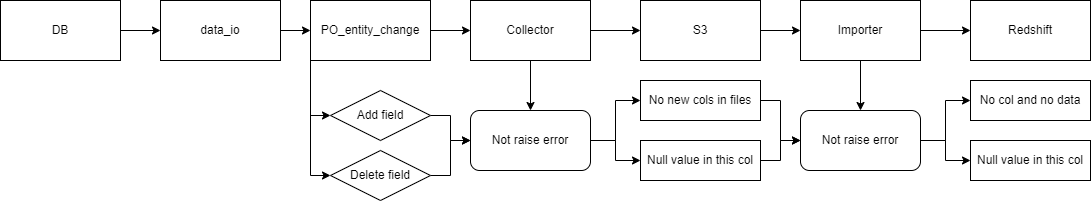

The diagram above was exported from draw.io. Its source (the exported page's mxGraphModel, read from the mxfile embedded in the PNG):
<mxGraphModel dx="1564" dy="856" grid="1" gridSize="10" guides="1" tooltips="1" connect="1" arrows="1" fold="1" page="1" pageScale="1" pageWidth="850" pageHeight="1100" math="0" shadow="0">
  <root>
    <mxCell id="0" />
    <mxCell id="1" parent="0" />
    <mxCell id="6PLqla18NBNneZf4Ns0l-15" style="edgeStyle=orthogonalEdgeStyle;rounded=0;orthogonalLoop=1;jettySize=auto;html=1;entryX=0;entryY=0.5;entryDx=0;entryDy=0;" edge="1" parent="1" source="6PLqla18NBNneZf4Ns0l-13" target="6PLqla18NBNneZf4Ns0l-14">
      <mxGeometry relative="1" as="geometry" />
    </mxCell>
    <mxCell id="6PLqla18NBNneZf4Ns0l-13" value="DB" style="rounded=0;whiteSpace=wrap;html=1;" vertex="1" parent="1">
      <mxGeometry x="40" y="280" width="120" height="60" as="geometry" />
    </mxCell>
    <mxCell id="6PLqla18NBNneZf4Ns0l-17" style="edgeStyle=orthogonalEdgeStyle;rounded=0;orthogonalLoop=1;jettySize=auto;html=1;entryX=0;entryY=0.5;entryDx=0;entryDy=0;" edge="1" parent="1" source="6PLqla18NBNneZf4Ns0l-14" target="6PLqla18NBNneZf4Ns0l-16">
      <mxGeometry relative="1" as="geometry" />
    </mxCell>
    <mxCell id="6PLqla18NBNneZf4Ns0l-14" value="data_io" style="rounded=0;whiteSpace=wrap;html=1;" vertex="1" parent="1">
      <mxGeometry x="200" y="280" width="120" height="60" as="geometry" />
    </mxCell>
    <mxCell id="6PLqla18NBNneZf4Ns0l-19" style="edgeStyle=orthogonalEdgeStyle;rounded=0;orthogonalLoop=1;jettySize=auto;html=1;entryX=0;entryY=0.5;entryDx=0;entryDy=0;" edge="1" parent="1" source="6PLqla18NBNneZf4Ns0l-16" target="6PLqla18NBNneZf4Ns0l-18">
      <mxGeometry relative="1" as="geometry" />
    </mxCell>
    <mxCell id="6PLqla18NBNneZf4Ns0l-33" style="edgeStyle=orthogonalEdgeStyle;rounded=0;orthogonalLoop=1;jettySize=auto;html=1;exitX=0;exitY=1;exitDx=0;exitDy=0;entryX=0;entryY=0.5;entryDx=0;entryDy=0;" edge="1" parent="1" source="6PLqla18NBNneZf4Ns0l-16" target="6PLqla18NBNneZf4Ns0l-26">
      <mxGeometry relative="1" as="geometry" />
    </mxCell>
    <mxCell id="6PLqla18NBNneZf4Ns0l-35" style="edgeStyle=orthogonalEdgeStyle;rounded=0;orthogonalLoop=1;jettySize=auto;html=1;exitX=0;exitY=1;exitDx=0;exitDy=0;entryX=0;entryY=0.5;entryDx=0;entryDy=0;" edge="1" parent="1" source="6PLqla18NBNneZf4Ns0l-16" target="6PLqla18NBNneZf4Ns0l-27">
      <mxGeometry relative="1" as="geometry" />
    </mxCell>
    <mxCell id="6PLqla18NBNneZf4Ns0l-16" value="PO_entity_change" style="rounded=0;whiteSpace=wrap;html=1;" vertex="1" parent="1">
      <mxGeometry x="350" y="280" width="120" height="60" as="geometry" />
    </mxCell>
    <mxCell id="6PLqla18NBNneZf4Ns0l-21" style="edgeStyle=orthogonalEdgeStyle;rounded=0;orthogonalLoop=1;jettySize=auto;html=1;entryX=0;entryY=0.5;entryDx=0;entryDy=0;" edge="1" parent="1" source="6PLqla18NBNneZf4Ns0l-18" target="6PLqla18NBNneZf4Ns0l-20">
      <mxGeometry relative="1" as="geometry" />
    </mxCell>
    <mxCell id="6PLqla18NBNneZf4Ns0l-42" style="edgeStyle=orthogonalEdgeStyle;rounded=0;orthogonalLoop=1;jettySize=auto;html=1;entryX=0.5;entryY=0;entryDx=0;entryDy=0;" edge="1" parent="1" source="6PLqla18NBNneZf4Ns0l-18" target="6PLqla18NBNneZf4Ns0l-39">
      <mxGeometry relative="1" as="geometry" />
    </mxCell>
    <mxCell id="6PLqla18NBNneZf4Ns0l-18" value="Collector" style="rounded=0;whiteSpace=wrap;html=1;" vertex="1" parent="1">
      <mxGeometry x="510" y="280" width="120" height="60" as="geometry" />
    </mxCell>
    <mxCell id="6PLqla18NBNneZf4Ns0l-24" style="edgeStyle=orthogonalEdgeStyle;rounded=0;orthogonalLoop=1;jettySize=auto;html=1;entryX=0;entryY=0.5;entryDx=0;entryDy=0;" edge="1" parent="1" source="6PLqla18NBNneZf4Ns0l-20" target="6PLqla18NBNneZf4Ns0l-22">
      <mxGeometry relative="1" as="geometry" />
    </mxCell>
    <mxCell id="6PLqla18NBNneZf4Ns0l-20" value="S3" style="rounded=0;whiteSpace=wrap;html=1;" vertex="1" parent="1">
      <mxGeometry x="680" y="280" width="120" height="60" as="geometry" />
    </mxCell>
    <mxCell id="6PLqla18NBNneZf4Ns0l-25" style="edgeStyle=orthogonalEdgeStyle;rounded=0;orthogonalLoop=1;jettySize=auto;html=1;" edge="1" parent="1" source="6PLqla18NBNneZf4Ns0l-22" target="6PLqla18NBNneZf4Ns0l-23">
      <mxGeometry relative="1" as="geometry" />
    </mxCell>
    <mxCell id="6PLqla18NBNneZf4Ns0l-49" style="edgeStyle=orthogonalEdgeStyle;rounded=0;orthogonalLoop=1;jettySize=auto;html=1;" edge="1" parent="1" source="6PLqla18NBNneZf4Ns0l-22" target="6PLqla18NBNneZf4Ns0l-48">
      <mxGeometry relative="1" as="geometry" />
    </mxCell>
    <mxCell id="6PLqla18NBNneZf4Ns0l-22" value="Importer" style="rounded=0;whiteSpace=wrap;html=1;" vertex="1" parent="1">
      <mxGeometry x="840" y="280" width="120" height="60" as="geometry" />
    </mxCell>
    <mxCell id="6PLqla18NBNneZf4Ns0l-23" value="Redshift" style="rounded=0;whiteSpace=wrap;html=1;" vertex="1" parent="1">
      <mxGeometry x="1010" y="280" width="120" height="60" as="geometry" />
    </mxCell>
    <mxCell id="6PLqla18NBNneZf4Ns0l-40" style="edgeStyle=orthogonalEdgeStyle;rounded=0;orthogonalLoop=1;jettySize=auto;html=1;entryX=0;entryY=0.5;entryDx=0;entryDy=0;" edge="1" parent="1" source="6PLqla18NBNneZf4Ns0l-26" target="6PLqla18NBNneZf4Ns0l-39">
      <mxGeometry relative="1" as="geometry" />
    </mxCell>
    <mxCell id="6PLqla18NBNneZf4Ns0l-26" value="Add field" style="rhombus;whiteSpace=wrap;html=1;" vertex="1" parent="1">
      <mxGeometry x="370" y="370" width="100" height="50" as="geometry" />
    </mxCell>
    <mxCell id="6PLqla18NBNneZf4Ns0l-41" style="edgeStyle=orthogonalEdgeStyle;rounded=0;orthogonalLoop=1;jettySize=auto;html=1;entryX=0;entryY=0.5;entryDx=0;entryDy=0;" edge="1" parent="1" source="6PLqla18NBNneZf4Ns0l-27" target="6PLqla18NBNneZf4Ns0l-39">
      <mxGeometry relative="1" as="geometry" />
    </mxCell>
    <mxCell id="6PLqla18NBNneZf4Ns0l-27" value="Delete field" style="rhombus;whiteSpace=wrap;html=1;" vertex="1" parent="1">
      <mxGeometry x="370" y="430" width="100" height="50" as="geometry" />
    </mxCell>
    <mxCell id="6PLqla18NBNneZf4Ns0l-45" style="edgeStyle=orthogonalEdgeStyle;rounded=0;orthogonalLoop=1;jettySize=auto;html=1;entryX=0;entryY=0.5;entryDx=0;entryDy=0;" edge="1" parent="1" source="6PLqla18NBNneZf4Ns0l-39" target="6PLqla18NBNneZf4Ns0l-43">
      <mxGeometry relative="1" as="geometry" />
    </mxCell>
    <mxCell id="6PLqla18NBNneZf4Ns0l-46" style="edgeStyle=orthogonalEdgeStyle;rounded=0;orthogonalLoop=1;jettySize=auto;html=1;entryX=0;entryY=0.5;entryDx=0;entryDy=0;" edge="1" parent="1" source="6PLqla18NBNneZf4Ns0l-39" target="6PLqla18NBNneZf4Ns0l-44">
      <mxGeometry relative="1" as="geometry" />
    </mxCell>
    <mxCell id="6PLqla18NBNneZf4Ns0l-39" value="Not raise error" style="rounded=1;whiteSpace=wrap;html=1;" vertex="1" parent="1">
      <mxGeometry x="510" y="390" width="120" height="60" as="geometry" />
    </mxCell>
    <mxCell id="6PLqla18NBNneZf4Ns0l-50" style="edgeStyle=orthogonalEdgeStyle;rounded=0;orthogonalLoop=1;jettySize=auto;html=1;entryX=0;entryY=0.5;entryDx=0;entryDy=0;" edge="1" parent="1" source="6PLqla18NBNneZf4Ns0l-43" target="6PLqla18NBNneZf4Ns0l-48">
      <mxGeometry relative="1" as="geometry" />
    </mxCell>
    <mxCell id="6PLqla18NBNneZf4Ns0l-43" value="No new cols in files" style="rounded=0;whiteSpace=wrap;html=1;" vertex="1" parent="1">
      <mxGeometry x="680" y="360" width="120" height="40" as="geometry" />
    </mxCell>
    <mxCell id="6PLqla18NBNneZf4Ns0l-51" style="edgeStyle=orthogonalEdgeStyle;rounded=0;orthogonalLoop=1;jettySize=auto;html=1;entryX=0;entryY=0.5;entryDx=0;entryDy=0;" edge="1" parent="1" source="6PLqla18NBNneZf4Ns0l-44" target="6PLqla18NBNneZf4Ns0l-48">
      <mxGeometry relative="1" as="geometry" />
    </mxCell>
    <mxCell id="6PLqla18NBNneZf4Ns0l-44" value="Null value in this col" style="rounded=0;whiteSpace=wrap;html=1;" vertex="1" parent="1">
      <mxGeometry x="680" y="420" width="120" height="40" as="geometry" />
    </mxCell>
    <mxCell id="6PLqla18NBNneZf4Ns0l-54" style="edgeStyle=orthogonalEdgeStyle;rounded=0;orthogonalLoop=1;jettySize=auto;html=1;entryX=0;entryY=0.5;entryDx=0;entryDy=0;" edge="1" parent="1" source="6PLqla18NBNneZf4Ns0l-48" target="6PLqla18NBNneZf4Ns0l-53">
      <mxGeometry relative="1" as="geometry" />
    </mxCell>
    <mxCell id="6PLqla18NBNneZf4Ns0l-55" style="edgeStyle=orthogonalEdgeStyle;rounded=0;orthogonalLoop=1;jettySize=auto;html=1;" edge="1" parent="1" source="6PLqla18NBNneZf4Ns0l-48" target="6PLqla18NBNneZf4Ns0l-52">
      <mxGeometry relative="1" as="geometry" />
    </mxCell>
    <mxCell id="6PLqla18NBNneZf4Ns0l-48" value="Not raise error" style="rounded=1;whiteSpace=wrap;html=1;" vertex="1" parent="1">
      <mxGeometry x="840" y="390" width="120" height="60" as="geometry" />
    </mxCell>
    <mxCell id="6PLqla18NBNneZf4Ns0l-52" value="No col and no data" style="rounded=0;whiteSpace=wrap;html=1;" vertex="1" parent="1">
      <mxGeometry x="1010" y="360" width="120" height="40" as="geometry" />
    </mxCell>
    <mxCell id="6PLqla18NBNneZf4Ns0l-53" value="Null value in this col" style="rounded=0;whiteSpace=wrap;html=1;" vertex="1" parent="1">
      <mxGeometry x="1010" y="420" width="120" height="40" as="geometry" />
    </mxCell>
  </root>
</mxGraphModel>